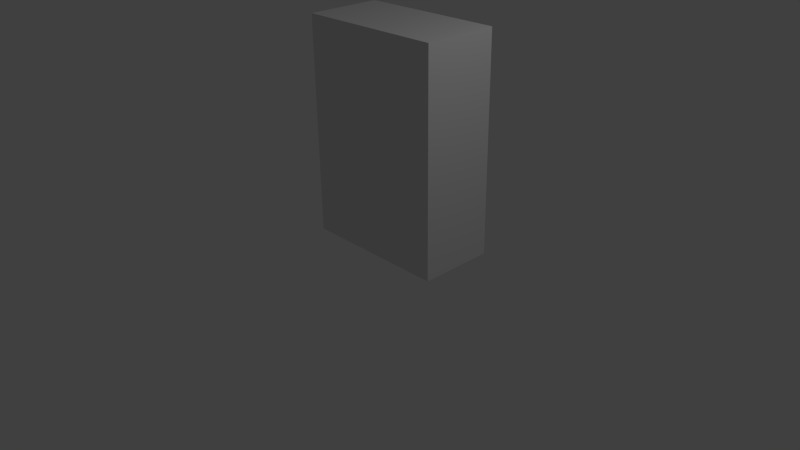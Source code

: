 # Source: juukebuuxias.blend  (saved by Blender 2.66.0; exported with 4.5.12 LTS)
import bpy
from mathutils import Matrix  # noqa: F401  (used for matrix-valued properties, if any)

bpy.ops.wm.read_factory_settings(use_empty=True)
scene = bpy.context.scene
scene.name = 'Scene'

# ---- collections
col_collection_1 = bpy.data.collections.new('Collection 1'); scene.collection.children.link(col_collection_1)

# ---- materials (node trees are filled in below, after node groups)
mat_material = bpy.data.materials.new('Material')
mat_material.alpha_threshold = 0.0
mat_material.use_transparent_shadow = False
mat_material.roughness = 0.5
mat_material.line_color = (0.0, 0.0, 0.0, 1.0)

# ---- material node trees

# ---- world
world_world = bpy.data.worlds.new('World'); scene.world = world_world
world_world.color = (0.05088, 0.05088, 0.05088)
world_world.use_sun_shadow = False
world_world.sun_shadow_jitter_overblur = 0.0
world_world.cycles.sampling_method = 'MANUAL'
world_world.cycles.sample_map_resolution = 256

# ---- cameras
cam_camera = bpy.data.cameras.new('Camera')
cam_camera.clip_end = 100.0
cam_camera.lens = 35.0
cam_camera.sensor_width = 32.0
cam_camera.sensor_height = 18.0
cam_camera.ortho_scale = 7.314
cam_camera.dof.focus_distance = 0.0
cam_camera.dof.aperture_fstop = 128.0

# ---- lights
light_lamp = bpy.data.lights.new('Lamp', 'POINT')
light_lamp.transmission_factor = 0.0
light_lamp.cutoff_distance = 30.0
light_lamp.energy = 100.0
light_lamp.shadow_buffer_clip_start = 1.001
light_lamp.shadow_soft_size = 0.1
light_lamp.shadow_maximum_resolution = 0.006
light_lamp.use_absolute_resolution = True
light_lamp.cycles.use_multiple_importance_sampling = False

# ---- meshes
me_cube = bpy.data.meshes.new('Cube')
me_cube.from_pydata([(1.0, 1.0, -1.0), (1.0, -0.01865, -1.0), (-1.0, -0.01865, -1.0), (-1.0, 1.0, -1.0), (1.0, 1.0, 1.918), (1.0, -0.01865, 1.918), (-1.0, -0.01865, 1.918), (-1.0, 1.0, 1.918)], [], [(0, 1, 2, 3), (4, 7, 6, 5), (0, 4, 5, 1), (1, 5, 6, 2), (2, 6, 7, 3), (4, 0, 3, 7)])
_uv = me_cube.uv_layers.new(name='UVMap')
_uv.uv.foreach_set('vector', [0.3982, 0.5802, 0.6001, 0.5796, 0.6013, 0.976, 0.3994, 0.9766, 0.2031, 0.5802, 0.2019, 0.9766, 0.0, 0.976, 0.001216, 0.5796, 0.9982, 0.579, 1.0, 1.157, 0.7981, 1.158, 0.7963, 0.5796, 0.001774, 0.5796, 0.0, 0.001216, 0.3964, 0.0, 0.3982, 0.5784, 0.9982, 0.0, 1.0, 0.5784, 0.7981, 0.579, 0.7963, 0.0006194, 0.7946, 0.0, 0.7963, 0.5784, 0.3999, 0.5796, 0.3982, 0.001216])
me_cube.materials.append(mat_material)
me_cube.use_remesh_preserve_volume = False
me_cube.use_remesh_preserve_attributes = False
me_cube.use_mirror_vertex_groups = False
me_cube.update()

# ---- objects
ob_cube = bpy.data.objects.new('Cube', me_cube)
ob_lamp = bpy.data.objects.new('Lamp', light_lamp)
ob_camera = bpy.data.objects.new('Camera', cam_camera)

# ---- transforms, parenting, visibility, modifiers, constraints
ob_cube.location = (0.0, 0.0, 1.016)
ob_cube.lock_rotations_4d = False
ob_cube.empty_display_type = 'ARROWS'
ob_cube.lineart.crease_threshold = 0.0
ob_lamp.location = (4.076, 1.005, 5.904)
ob_lamp.rotation_euler = (0.6503, 0.05522, 1.866)
ob_lamp.lock_rotations_4d = False
ob_lamp.empty_display_type = 'ARROWS'
ob_lamp.color = (0.0, 0.0, 0.0, 0.0)
ob_lamp.lineart.crease_threshold = 0.0
ob_camera.location = (7.481, -6.508, 5.344)
ob_camera.rotation_euler = (1.109, 0.01082, 0.8149)
ob_camera.lock_rotations_4d = False
ob_camera.empty_display_type = 'ARROWS'
ob_camera.color = (0.0, 0.0, 0.0, 0.0)
ob_camera.display_type = 'WIRE'
ob_camera.lineart.crease_threshold = 0.0

# ---- collection membership
col_collection_1.objects.link(ob_cube)
col_collection_1.objects.link(ob_lamp)
col_collection_1.objects.link(ob_camera)

# ---- scene / render settings (as saved in the file)
scene.camera = ob_camera
scene.frame_start = 1; scene.frame_end = 250; scene.frame_set(1)
scene.render.engine = 'BLENDER_EEVEE_NEXT'
scene.render.image_settings.color_mode = 'RGB'
scene.render.image_settings.compression = 90
scene.render.resolution_percentage = 50
scene.render.dither_intensity = 0.0
scene.render.bake_margin = 2
scene.cycles.use_denoising = False
scene.cycles.samples = 10
scene.cycles.sampling_pattern = 'TABULATED_SOBOL'
scene.cycles.light_sampling_threshold = 0.0
scene.cycles.use_adaptive_sampling = False
scene.cycles.use_light_tree = False
scene.cycles.blur_glossy = 0.0
scene.cycles.volume_bounces = 1
scene.cycles.pixel_filter_type = 'GAUSSIAN'
scene.cycles.sample_clamp_indirect = 0.0
scene.view_settings.view_transform = 'Standard'
bpy.context.view_layer.update()
